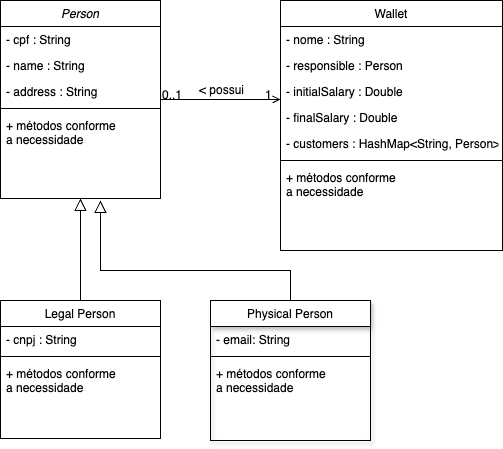

The diagram above was exported from draw.io. Its source (the exported page's mxGraphModel, read from the mxfile embedded in the PNG):
<mxGraphModel dx="1147" dy="609" grid="1" gridSize="10" guides="1" tooltips="1" connect="1" arrows="1" fold="1" page="1" pageScale="1" pageWidth="827" pageHeight="1169" math="0" shadow="0">
  <root>
    <mxCell id="WIyWlLk6GJQsqaUBKTNV-0" />
    <mxCell id="WIyWlLk6GJQsqaUBKTNV-1" parent="WIyWlLk6GJQsqaUBKTNV-0" />
    <mxCell id="zkfFHV4jXpPFQw0GAbJ--13" value="Physical Person" style="swimlane;fontStyle=0;align=center;verticalAlign=top;childLayout=stackLayout;horizontal=1;startSize=26;horizontalStack=0;resizeParent=1;resizeLast=0;collapsible=1;marginBottom=0;rounded=0;shadow=1;strokeWidth=1;" parent="WIyWlLk6GJQsqaUBKTNV-1" vertex="1">
      <mxGeometry x="330" y="360" width="160" height="140" as="geometry">
        <mxRectangle x="340" y="380" width="170" height="26" as="alternateBounds" />
      </mxGeometry>
    </mxCell>
    <mxCell id="zkfFHV4jXpPFQw0GAbJ--14" value="- email: String" style="text;align=left;verticalAlign=top;spacingLeft=4;spacingRight=4;overflow=hidden;rotatable=0;points=[[0,0.5],[1,0.5]];portConstraint=eastwest;" parent="zkfFHV4jXpPFQw0GAbJ--13" vertex="1">
      <mxGeometry y="26" width="160" height="26" as="geometry" />
    </mxCell>
    <mxCell id="zkfFHV4jXpPFQw0GAbJ--15" value="" style="line;html=1;strokeWidth=1;align=left;verticalAlign=middle;spacingTop=-1;spacingLeft=3;spacingRight=3;rotatable=0;labelPosition=right;points=[];portConstraint=eastwest;" parent="zkfFHV4jXpPFQw0GAbJ--13" vertex="1">
      <mxGeometry y="52" width="160" height="8" as="geometry" />
    </mxCell>
    <mxCell id="iKaLowpWH76-pRUGofU9-4" value="+ métodos conforme &#10;a necessidade" style="text;align=left;verticalAlign=top;spacingLeft=4;spacingRight=4;overflow=hidden;rotatable=0;points=[[0,0.5],[1,0.5]];portConstraint=eastwest;" parent="zkfFHV4jXpPFQw0GAbJ--13" vertex="1">
      <mxGeometry y="60" width="160" height="60" as="geometry" />
    </mxCell>
    <mxCell id="zkfFHV4jXpPFQw0GAbJ--0" value="Person" style="swimlane;fontStyle=2;align=center;verticalAlign=top;childLayout=stackLayout;horizontal=1;startSize=26;horizontalStack=0;resizeParent=1;resizeLast=0;collapsible=1;marginBottom=0;rounded=0;shadow=0;strokeWidth=1;" parent="WIyWlLk6GJQsqaUBKTNV-1" vertex="1">
      <mxGeometry x="120" y="60" width="160" height="198" as="geometry">
        <mxRectangle x="230" y="140" width="160" height="26" as="alternateBounds" />
      </mxGeometry>
    </mxCell>
    <mxCell id="zkfFHV4jXpPFQw0GAbJ--1" value="- cpf : String" style="text;align=left;verticalAlign=top;spacingLeft=4;spacingRight=4;overflow=hidden;rotatable=0;points=[[0,0.5],[1,0.5]];portConstraint=eastwest;" parent="zkfFHV4jXpPFQw0GAbJ--0" vertex="1">
      <mxGeometry y="26" width="160" height="26" as="geometry" />
    </mxCell>
    <mxCell id="zkfFHV4jXpPFQw0GAbJ--2" value="- name : String" style="text;align=left;verticalAlign=top;spacingLeft=4;spacingRight=4;overflow=hidden;rotatable=0;points=[[0,0.5],[1,0.5]];portConstraint=eastwest;rounded=0;shadow=0;html=0;" parent="zkfFHV4jXpPFQw0GAbJ--0" vertex="1">
      <mxGeometry y="52" width="160" height="26" as="geometry" />
    </mxCell>
    <mxCell id="zkfFHV4jXpPFQw0GAbJ--3" value="- address : String" style="text;align=left;verticalAlign=top;spacingLeft=4;spacingRight=4;overflow=hidden;rotatable=0;points=[[0,0.5],[1,0.5]];portConstraint=eastwest;rounded=0;shadow=0;html=0;" parent="zkfFHV4jXpPFQw0GAbJ--0" vertex="1">
      <mxGeometry y="78" width="160" height="26" as="geometry" />
    </mxCell>
    <mxCell id="zkfFHV4jXpPFQw0GAbJ--4" value="" style="line;html=1;strokeWidth=1;align=left;verticalAlign=middle;spacingTop=-1;spacingLeft=3;spacingRight=3;rotatable=0;labelPosition=right;points=[];portConstraint=eastwest;" parent="zkfFHV4jXpPFQw0GAbJ--0" vertex="1">
      <mxGeometry y="104" width="160" height="8" as="geometry" />
    </mxCell>
    <mxCell id="iKaLowpWH76-pRUGofU9-5" value="+ métodos conforme &#10;a necessidade" style="text;align=left;verticalAlign=top;spacingLeft=4;spacingRight=4;overflow=hidden;rotatable=0;points=[[0,0.5],[1,0.5]];portConstraint=eastwest;" parent="zkfFHV4jXpPFQw0GAbJ--0" vertex="1">
      <mxGeometry y="112" width="160" height="60" as="geometry" />
    </mxCell>
    <mxCell id="zkfFHV4jXpPFQw0GAbJ--6" value="Legal Person" style="swimlane;fontStyle=0;align=center;verticalAlign=top;childLayout=stackLayout;horizontal=1;startSize=26;horizontalStack=0;resizeParent=1;resizeLast=0;collapsible=1;marginBottom=0;rounded=0;shadow=0;strokeWidth=1;" parent="WIyWlLk6GJQsqaUBKTNV-1" vertex="1">
      <mxGeometry x="120" y="360" width="160" height="138" as="geometry">
        <mxRectangle x="130" y="380" width="160" height="26" as="alternateBounds" />
      </mxGeometry>
    </mxCell>
    <mxCell id="zkfFHV4jXpPFQw0GAbJ--7" value="- cnpj : String" style="text;align=left;verticalAlign=top;spacingLeft=4;spacingRight=4;overflow=hidden;rotatable=0;points=[[0,0.5],[1,0.5]];portConstraint=eastwest;" parent="zkfFHV4jXpPFQw0GAbJ--6" vertex="1">
      <mxGeometry y="26" width="160" height="26" as="geometry" />
    </mxCell>
    <mxCell id="zkfFHV4jXpPFQw0GAbJ--9" value="" style="line;html=1;strokeWidth=1;align=left;verticalAlign=middle;spacingTop=-1;spacingLeft=3;spacingRight=3;rotatable=0;labelPosition=right;points=[];portConstraint=eastwest;" parent="zkfFHV4jXpPFQw0GAbJ--6" vertex="1">
      <mxGeometry y="52" width="160" height="8" as="geometry" />
    </mxCell>
    <mxCell id="zkfFHV4jXpPFQw0GAbJ--11" value="+ métodos conforme &#10;a necessidade" style="text;align=left;verticalAlign=top;spacingLeft=4;spacingRight=4;overflow=hidden;rotatable=0;points=[[0,0.5],[1,0.5]];portConstraint=eastwest;" parent="zkfFHV4jXpPFQw0GAbJ--6" vertex="1">
      <mxGeometry y="60" width="160" height="60" as="geometry" />
    </mxCell>
    <mxCell id="zkfFHV4jXpPFQw0GAbJ--12" value="" style="endArrow=block;endSize=10;endFill=0;shadow=0;strokeWidth=1;rounded=0;edgeStyle=elbowEdgeStyle;elbow=vertical;" parent="WIyWlLk6GJQsqaUBKTNV-1" source="zkfFHV4jXpPFQw0GAbJ--6" target="zkfFHV4jXpPFQw0GAbJ--0" edge="1">
      <mxGeometry width="160" relative="1" as="geometry">
        <mxPoint x="200" y="203" as="sourcePoint" />
        <mxPoint x="200" y="203" as="targetPoint" />
      </mxGeometry>
    </mxCell>
    <mxCell id="zkfFHV4jXpPFQw0GAbJ--16" value="" style="endArrow=block;endSize=10;endFill=0;shadow=0;strokeWidth=1;rounded=0;edgeStyle=elbowEdgeStyle;elbow=vertical;" parent="WIyWlLk6GJQsqaUBKTNV-1" source="zkfFHV4jXpPFQw0GAbJ--13" edge="1">
      <mxGeometry width="160" relative="1" as="geometry">
        <mxPoint x="210" y="373" as="sourcePoint" />
        <mxPoint x="220" y="260" as="targetPoint" />
        <Array as="points">
          <mxPoint x="310" y="330" />
        </Array>
      </mxGeometry>
    </mxCell>
    <mxCell id="zkfFHV4jXpPFQw0GAbJ--17" value="Wallet" style="swimlane;fontStyle=0;align=center;verticalAlign=top;childLayout=stackLayout;horizontal=1;startSize=26;horizontalStack=0;resizeParent=1;resizeLast=0;collapsible=1;marginBottom=0;rounded=0;shadow=0;strokeWidth=1;" parent="WIyWlLk6GJQsqaUBKTNV-1" vertex="1">
      <mxGeometry x="400" y="60" width="222" height="250" as="geometry">
        <mxRectangle x="550" y="140" width="160" height="26" as="alternateBounds" />
      </mxGeometry>
    </mxCell>
    <mxCell id="zkfFHV4jXpPFQw0GAbJ--18" value="- nome : String  " style="text;align=left;verticalAlign=top;spacingLeft=4;spacingRight=4;overflow=hidden;rotatable=0;points=[[0,0.5],[1,0.5]];portConstraint=eastwest;" parent="zkfFHV4jXpPFQw0GAbJ--17" vertex="1">
      <mxGeometry y="26" width="222" height="26" as="geometry" />
    </mxCell>
    <mxCell id="zkfFHV4jXpPFQw0GAbJ--19" value="- responsible : Person" style="text;align=left;verticalAlign=top;spacingLeft=4;spacingRight=4;overflow=hidden;rotatable=0;points=[[0,0.5],[1,0.5]];portConstraint=eastwest;rounded=0;shadow=0;html=0;" parent="zkfFHV4jXpPFQw0GAbJ--17" vertex="1">
      <mxGeometry y="52" width="222" height="26" as="geometry" />
    </mxCell>
    <mxCell id="zkfFHV4jXpPFQw0GAbJ--20" value="- initialSalary : Double" style="text;align=left;verticalAlign=top;spacingLeft=4;spacingRight=4;overflow=hidden;rotatable=0;points=[[0,0.5],[1,0.5]];portConstraint=eastwest;rounded=0;shadow=0;html=0;" parent="zkfFHV4jXpPFQw0GAbJ--17" vertex="1">
      <mxGeometry y="78" width="222" height="26" as="geometry" />
    </mxCell>
    <mxCell id="zkfFHV4jXpPFQw0GAbJ--21" value="- finalSalary : Double" style="text;align=left;verticalAlign=top;spacingLeft=4;spacingRight=4;overflow=hidden;rotatable=0;points=[[0,0.5],[1,0.5]];portConstraint=eastwest;rounded=0;shadow=0;html=0;" parent="zkfFHV4jXpPFQw0GAbJ--17" vertex="1">
      <mxGeometry y="104" width="222" height="26" as="geometry" />
    </mxCell>
    <mxCell id="zkfFHV4jXpPFQw0GAbJ--22" value="- customers : HashMap&lt;String, Person&gt;" style="text;align=left;verticalAlign=top;spacingLeft=4;spacingRight=4;overflow=hidden;rotatable=0;points=[[0,0.5],[1,0.5]];portConstraint=eastwest;rounded=0;shadow=0;html=0;" parent="zkfFHV4jXpPFQw0GAbJ--17" vertex="1">
      <mxGeometry y="130" width="222" height="26" as="geometry" />
    </mxCell>
    <mxCell id="zkfFHV4jXpPFQw0GAbJ--23" value="" style="line;html=1;strokeWidth=1;align=left;verticalAlign=middle;spacingTop=-1;spacingLeft=3;spacingRight=3;rotatable=0;labelPosition=right;points=[];portConstraint=eastwest;" parent="zkfFHV4jXpPFQw0GAbJ--17" vertex="1">
      <mxGeometry y="156" width="222" height="8" as="geometry" />
    </mxCell>
    <mxCell id="iKaLowpWH76-pRUGofU9-6" value="+ métodos conforme &#10;a necessidade" style="text;align=left;verticalAlign=top;spacingLeft=4;spacingRight=4;overflow=hidden;rotatable=0;points=[[0,0.5],[1,0.5]];portConstraint=eastwest;" parent="zkfFHV4jXpPFQw0GAbJ--17" vertex="1">
      <mxGeometry y="164" width="222" height="60" as="geometry" />
    </mxCell>
    <mxCell id="zkfFHV4jXpPFQw0GAbJ--26" value="" style="endArrow=open;shadow=0;strokeWidth=1;rounded=0;endFill=1;edgeStyle=elbowEdgeStyle;elbow=vertical;" parent="WIyWlLk6GJQsqaUBKTNV-1" source="zkfFHV4jXpPFQw0GAbJ--0" target="zkfFHV4jXpPFQw0GAbJ--17" edge="1">
      <mxGeometry x="0.5" y="41" relative="1" as="geometry">
        <mxPoint x="380" y="192" as="sourcePoint" />
        <mxPoint x="540" y="192" as="targetPoint" />
        <mxPoint x="-40" y="32" as="offset" />
      </mxGeometry>
    </mxCell>
    <mxCell id="zkfFHV4jXpPFQw0GAbJ--27" value="0..1" style="resizable=0;align=left;verticalAlign=bottom;labelBackgroundColor=none;fontSize=12;" parent="zkfFHV4jXpPFQw0GAbJ--26" connectable="0" vertex="1">
      <mxGeometry x="-1" relative="1" as="geometry">
        <mxPoint y="4" as="offset" />
      </mxGeometry>
    </mxCell>
    <mxCell id="zkfFHV4jXpPFQw0GAbJ--28" value="1" style="resizable=0;align=right;verticalAlign=bottom;labelBackgroundColor=none;fontSize=12;" parent="zkfFHV4jXpPFQw0GAbJ--26" connectable="0" vertex="1">
      <mxGeometry x="1" relative="1" as="geometry">
        <mxPoint x="-7" y="4" as="offset" />
      </mxGeometry>
    </mxCell>
    <mxCell id="zkfFHV4jXpPFQw0GAbJ--29" value="&amp;lt; possui" style="text;html=1;resizable=0;points=[];;align=center;verticalAlign=middle;labelBackgroundColor=none;rounded=0;shadow=0;strokeWidth=1;fontSize=12;" parent="zkfFHV4jXpPFQw0GAbJ--26" vertex="1" connectable="0">
      <mxGeometry x="0.5" y="49" relative="1" as="geometry">
        <mxPoint x="-30" y="40" as="offset" />
      </mxGeometry>
    </mxCell>
  </root>
</mxGraphModel>